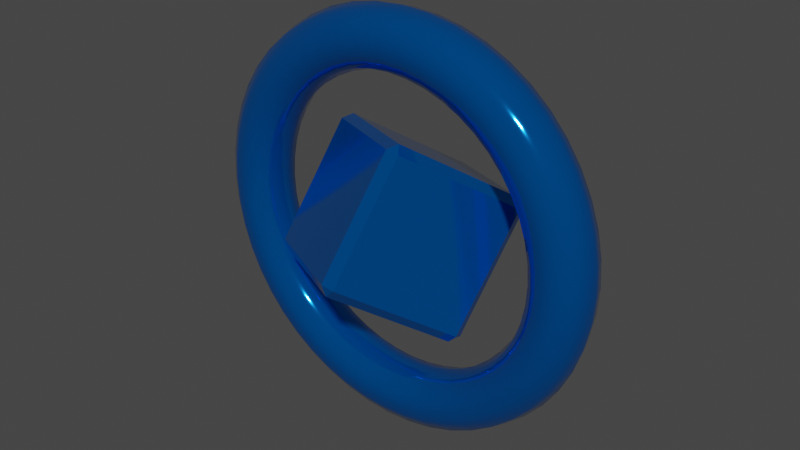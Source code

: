 # Source: blue_ring.blend  (saved by Blender 3.4.6; exported with 4.5.12 LTS)
import bpy
from mathutils import Matrix  # noqa: F401  (used for matrix-valued properties, if any)

bpy.ops.wm.read_factory_settings(use_empty=True)
scene = bpy.context.scene
scene.name = 'Scene'

# ---- collections
col_collection = bpy.data.collections.new('Collection'); scene.collection.children.link(col_collection)

# ---- materials (node trees are filled in below, after node groups)
mat_material_001 = bpy.data.materials.new('Material.001')
mat_material_001.use_transparent_shadow = False

# ---- material node trees
mat_material_001.use_nodes = True; mat_material_001.node_tree.nodes.clear()
_N = mat_material_001.node_tree.nodes; _L = mat_material_001.node_tree.links
n0 = _N.new('ShaderNodeBsdfPrincipled'); n0.name = 'Principled BSDF'; n0.location = (10, 300)
n0.distribution = 'GGX'
n0.subsurface_method = 'RANDOM_WALK_SKIN'
n0.inputs[0].default_value = (0.0, 0.2122, 0.8, 1.0)
n0.inputs[1].default_value = 0.8116
n0.inputs[2].default_value = 0.06522
n0.inputs[3].default_value = 1.45
n0.inputs[27].default_value = (0.0, 0.0, 0.0, 1.0)
n0.inputs[28].default_value = 1.0
n1 = _N.new('ShaderNodeOutputMaterial'); n1.name = 'Material Output'; n1.location = (300, 300)
_L.new(n0.outputs[0], n1.inputs[0])
n1.is_active_output = True

# ---- world
world_world = bpy.data.worlds.new('World'); scene.world = world_world
world_world.use_nodes = True; world_world.node_tree.nodes.clear()
_N = world_world.node_tree.nodes; _L = world_world.node_tree.links
n0 = _N.new('ShaderNodeOutputWorld'); n0.name = 'World Output'; n0.location = (300, 300)
n1 = _N.new('ShaderNodeBackground'); n1.name = 'Background'; n1.location = (10, 300)
n1.inputs[0].default_value = (0.05088, 0.05088, 0.05088, 1.0)
_L.new(n1.outputs[0], n0.inputs[0])
n0.is_active_output = True
world_world.color = (0.05088, 0.05088, 0.05088)
world_world.use_sun_shadow = False
world_world.sun_shadow_jitter_overblur = 0.0

# ---- meshes
me_torus = bpy.data.meshes.new('Torus')
me_torus.from_pydata([(1.17, 1.233, -5.39e-08), (1.138, 1.233, 0.09992), (1.053, 1.233, 0.1617), (0.9475, 1.233, 0.1617), (0.8625, 1.233, 0.09992), (0.83, 1.233, -5.39e-08), (0.8625, 1.233, -0.09992), (0.9475, 1.233, -0.1617), (1.053, 1.233, -0.1617), (1.138, 1.233, -0.09992), (1.16, 1.386, -5.39e-08), (1.128, 1.382, 0.09992), (1.044, 1.371, 0.1617), (0.9394, 1.357, 0.1617), (0.8551, 1.346, 0.09992), (0.8229, 1.341, -5.39e-08), (0.8551, 1.346, -0.09992), (0.9394, 1.357, -0.1617), (1.044, 1.371, -0.1617), (1.128, 1.382, -0.09992), (1.13, 1.536, -5.39e-08), (1.099, 1.528, 0.09992), (1.017, 1.506, 0.1617), (0.9152, 1.478, 0.1617), (0.8331, 1.456, 0.09992), (0.8017, 1.448, -5.39e-08), (0.8331, 1.456, -0.09992), (0.9152, 1.478, -0.1617), (1.017, 1.506, -0.1617), (1.099, 1.528, -0.09992), (1.081, 1.681, -5.39e-08), (1.051, 1.668, 0.09992), (0.9724, 1.636, 0.1617), (0.8753, 1.596, 0.1617), (0.7968, 1.563, 0.09992), (0.7668, 1.551, -5.39e-08), (0.7968, 1.563, -0.09992), (0.8753, 1.596, -0.1617), (0.9724, 1.636, -0.1617), (1.051, 1.668, -0.09992), (1.013, 1.818, -5.39e-08), (0.9851, 1.802, 0.09992), (0.9115, 1.759, 0.1617), (0.8205, 1.707, 0.1617), (0.7469, 1.664, 0.09992), (0.7188, 1.648, -5.39e-08), (0.7469, 1.664, -0.09992), (0.8205, 1.707, -0.1617), (0.9115, 1.759, -0.1617), (0.9851, 1.802, -0.09992), (0.9282, 1.945, -5.39e-08), (0.9025, 1.926, 0.09992), (0.835, 1.874, 0.1617), (0.7517, 1.81, 0.1617), (0.6842, 1.758, 0.09992), (0.6585, 1.738, -5.39e-08), (0.6842, 1.758, -0.09992), (0.7517, 1.81, -0.1617), (0.835, 1.874, -0.1617), (0.9025, 1.926, -0.09992), (0.8273, 2.06, -5.39e-08), (0.8044, 2.038, 0.09992), (0.7443, 1.977, 0.1617), (0.67, 1.903, 0.1617), (0.6099, 1.843, 0.09992), (0.5869, 1.82, -5.39e-08), (0.6099, 1.843, -0.09992), (0.67, 1.903, -0.1617), (0.7443, 1.977, -0.1617), (0.8044, 2.038, -0.09992), (0.7123, 2.161, -5.39e-08), (0.6925, 2.136, 0.09992), (0.6407, 2.068, 0.1617), (0.5768, 1.985, 0.1617), (0.525, 1.917, 0.09992), (0.5053, 1.892, -5.39e-08), (0.525, 1.917, -0.09992), (0.5768, 1.985, -0.1617), (0.6407, 2.068, -0.1617), (0.6925, 2.136, -0.09992), (0.585, 2.246, -5.39e-08), (0.5688, 2.218, 0.09992), (0.5263, 2.145, 0.1617), (0.4737, 2.054, 0.1617), (0.4312, 1.98, 0.09992), (0.415, 1.952, -5.39e-08), (0.4312, 1.98, -0.09992), (0.4737, 2.054, -0.1617), (0.5263, 2.145, -0.1617), (0.5688, 2.218, -0.09992), (0.4477, 2.314, -5.39e-08), (0.4353, 2.284, 0.09992), (0.4028, 2.206, 0.1617), (0.3626, 2.108, 0.1617), (0.3301, 2.03, 0.09992), (0.3176, 2.0, -5.39e-08), (0.3301, 2.03, -0.09992), (0.3626, 2.108, -0.1617), (0.4028, 2.206, -0.1617), (0.4353, 2.284, -0.09992), (0.3028, 2.363, -5.39e-08), (0.2944, 2.332, 0.09992), (0.2724, 2.25, 0.1617), (0.2452, 2.148, 0.1617), (0.2232, 2.066, 0.09992), (0.2148, 2.035, -5.39e-08), (0.2232, 2.066, -0.09992), (0.2452, 2.148, -0.1617), (0.2724, 2.25, -0.1617), (0.2944, 2.332, -0.09992), (0.1527, 2.393, -5.39e-08), (0.1485, 2.361, 0.09992), (0.1374, 2.277, 0.1617), (0.1237, 2.173, 0.1617), (0.1126, 2.088, 0.09992), (0.1083, 2.056, -5.39e-08), (0.1126, 2.088, -0.09992), (0.1237, 2.173, -0.1617), (0.1374, 2.277, -0.1617), (0.1485, 2.361, -0.09992), (8.833e-08, 2.403, -5.39e-08), (8.588e-08, 2.371, 0.09992), (7.946e-08, 2.286, 0.1617), (7.153e-08, 2.181, 0.1617), (6.511e-08, 2.096, 0.09992), (6.266e-08, 2.063, -5.39e-08), (6.511e-08, 2.096, -0.09992), (7.153e-08, 2.181, -0.1617), (7.946e-08, 2.286, -0.1617), (8.588e-08, 2.371, -0.09992), (-0.1527, 2.393, -5.39e-08), (-0.1485, 2.361, 0.09992), (-0.1374, 2.277, 0.1617), (-0.1237, 2.173, 0.1617), (-0.1126, 2.088, 0.09992), (-0.1083, 2.056, -5.39e-08), (-0.1126, 2.088, -0.09992), (-0.1237, 2.173, -0.1617), (-0.1374, 2.277, -0.1617), (-0.1485, 2.361, -0.09992), (-0.3028, 2.363, -5.39e-08), (-0.2944, 2.332, 0.09992), (-0.2724, 2.25, 0.1617), (-0.2452, 2.148, 0.1617), (-0.2232, 2.066, 0.09992), (-0.2148, 2.035, -5.39e-08), (-0.2232, 2.066, -0.09992), (-0.2452, 2.148, -0.1617), (-0.2724, 2.25, -0.1617), (-0.2944, 2.332, -0.09992), (-0.4477, 2.314, -5.39e-08), (-0.4353, 2.284, 0.09992), (-0.4028, 2.206, 0.1617), (-0.3626, 2.108, 0.1617), (-0.3301, 2.03, 0.09992), (-0.3176, 2.0, -5.39e-08), (-0.3301, 2.03, -0.09992), (-0.3626, 2.108, -0.1617), (-0.4028, 2.206, -0.1617), (-0.4353, 2.284, -0.09992), (-0.585, 2.246, -5.39e-08), (-0.5688, 2.218, 0.09992), (-0.5263, 2.145, 0.1617), (-0.4737, 2.054, 0.1617), (-0.4312, 1.98, 0.09992), (-0.415, 1.952, -5.39e-08), (-0.4312, 1.98, -0.09992), (-0.4737, 2.054, -0.1617), (-0.5263, 2.145, -0.1617), (-0.5688, 2.218, -0.09992), (-0.7123, 2.161, -5.39e-08), (-0.6925, 2.136, 0.09992), (-0.6407, 2.068, 0.1617), (-0.5768, 1.985, 0.1617), (-0.525, 1.917, 0.09992), (-0.5053, 1.892, -5.39e-08), (-0.525, 1.917, -0.09992), (-0.5768, 1.985, -0.1617), (-0.6407, 2.068, -0.1617), (-0.6925, 2.136, -0.09992), (-0.8273, 2.06, -5.39e-08), (-0.8044, 2.038, 0.09992), (-0.7443, 1.977, 0.1617), (-0.67, 1.903, 0.1617), (-0.6099, 1.843, 0.09992), (-0.5869, 1.82, -5.39e-08), (-0.6099, 1.843, -0.09992), (-0.67, 1.903, -0.1617), (-0.7443, 1.977, -0.1617), (-0.8044, 2.038, -0.09992), (-0.9282, 1.945, -5.39e-08), (-0.9025, 1.926, 0.09992), (-0.835, 1.874, 0.1617), (-0.7517, 1.81, 0.1617), (-0.6842, 1.758, 0.09992), (-0.6585, 1.738, -5.39e-08), (-0.6842, 1.758, -0.09992), (-0.7517, 1.81, -0.1617), (-0.835, 1.874, -0.1617), (-0.9025, 1.926, -0.09992), (-1.013, 1.818, -5.39e-08), (-0.9851, 1.802, 0.09992), (-0.9115, 1.759, 0.1617), (-0.8205, 1.707, 0.1617), (-0.7469, 1.664, 0.09992), (-0.7188, 1.648, -5.39e-08), (-0.7469, 1.664, -0.09992), (-0.8205, 1.707, -0.1617), (-0.9115, 1.759, -0.1617), (-0.9851, 1.802, -0.09992), (-1.081, 1.681, -5.39e-08), (-1.051, 1.668, 0.09992), (-0.9724, 1.636, 0.1617), (-0.8753, 1.596, 0.1617), (-0.7968, 1.563, 0.09992), (-0.7668, 1.551, -5.39e-08), (-0.7968, 1.563, -0.09992), (-0.8753, 1.596, -0.1617), (-0.9724, 1.636, -0.1617), (-1.051, 1.668, -0.09992), (-1.13, 1.536, -5.39e-08), (-1.099, 1.528, 0.09992), (-1.017, 1.506, 0.1617), (-0.9152, 1.478, 0.1617), (-0.8331, 1.456, 0.09992), (-0.8017, 1.448, -5.39e-08), (-0.8331, 1.456, -0.09992), (-0.9152, 1.478, -0.1617), (-1.017, 1.506, -0.1617), (-1.099, 1.528, -0.09992), (-1.16, 1.386, -5.39e-08), (-1.128, 1.382, 0.09992), (-1.044, 1.371, 0.1617), (-0.9394, 1.357, 0.1617), (-0.8551, 1.346, 0.09992), (-0.8229, 1.341, -5.39e-08), (-0.8551, 1.346, -0.09992), (-0.9394, 1.357, -0.1617), (-1.044, 1.371, -0.1617), (-1.128, 1.382, -0.09992), (-1.17, 1.233, -5.39e-08), (-1.138, 1.233, 0.09992), (-1.053, 1.233, 0.1617), (-0.9475, 1.233, 0.1617), (-0.8625, 1.233, 0.09992), (-0.83, 1.233, -5.39e-08), (-0.8625, 1.233, -0.09992), (-0.9475, 1.233, -0.1617), (-1.053, 1.233, -0.1617), (-1.138, 1.233, -0.09992), (-1.16, 1.08, -5.39e-08), (-1.128, 1.085, 0.09992), (-1.044, 1.096, 0.1617), (-0.9394, 1.109, 0.1617), (-0.8551, 1.121, 0.09992), (-0.8229, 1.125, -5.39e-08), (-0.8551, 1.121, -0.09992), (-0.9394, 1.109, -0.1617), (-1.044, 1.096, -0.1617), (-1.128, 1.085, -0.09992), (-1.13, 0.9303, -5.39e-08), (-1.099, 0.9387, 0.09992), (-1.017, 0.9607, 0.1617), (-0.9152, 0.9879, 0.1617), (-0.8331, 1.01, 0.09992), (-0.8017, 1.018, -5.39e-08), (-0.8331, 1.01, -0.09992), (-0.9152, 0.9879, -0.1617), (-1.017, 0.9607, -0.1617), (-1.099, 0.9387, -0.09992), (-1.081, 0.7854, -5.39e-08), (-1.051, 0.7978, 0.09992), (-0.9724, 0.8304, 0.1617), (-0.8753, 0.8706, 0.1617), (-0.7968, 0.9031, 0.09992), (-0.7668, 0.9155, -5.39e-08), (-0.7968, 0.9031, -0.09992), (-0.8753, 0.8706, -0.1617), (-0.9724, 0.8304, -0.1617), (-1.051, 0.7978, -0.09992), (-1.013, 0.6482, -5.39e-08), (-0.9851, 0.6644, 0.09992), (-0.9115, 0.7069, 0.1617), (-0.8205, 0.7594, 0.1617), (-0.7469, 0.8019, 0.09992), (-0.7188, 0.8182, -5.39e-08), (-0.7469, 0.8019, -0.09992), (-0.8205, 0.7594, -0.1617), (-0.9115, 0.7069, -0.1617), (-0.9851, 0.6644, -0.09992), (-0.9282, 0.5209, -5.39e-08), (-0.9025, 0.5407, 0.09992), (-0.835, 0.5924, 0.1617), (-0.7517, 0.6564, 0.1617), (-0.6842, 0.7081, 0.09992), (-0.6585, 0.7279, -5.39e-08), (-0.6842, 0.7081, -0.09992), (-0.7517, 0.6564, -0.1617), (-0.835, 0.5924, -0.1617), (-0.9025, 0.5407, -0.09992), (-0.8273, 0.4058, -5.39e-08), (-0.8044, 0.4288, 0.09992), (-0.7443, 0.4889, 0.1617), (-0.67, 0.5632, 0.1617), (-0.6099, 0.6233, 0.09992), (-0.5869, 0.6463, -5.39e-08), (-0.6099, 0.6233, -0.09992), (-0.67, 0.5632, -0.1617), (-0.7443, 0.4889, -0.1617), (-0.8044, 0.4288, -0.09992), (-0.7123, 0.3049, -5.39e-08), (-0.6925, 0.3307, 0.09992), (-0.6407, 0.3981, 0.1617), (-0.5768, 0.4815, 0.1617), (-0.525, 0.5489, 0.09992), (-0.5053, 0.5747, -5.39e-08), (-0.525, 0.5489, -0.09992), (-0.5768, 0.4815, -0.1617), (-0.6407, 0.3981, -0.1617), (-0.6925, 0.3307, -0.09992), (-0.585, 0.2199, -5.39e-08), (-0.5688, 0.248, 0.09992), (-0.5263, 0.3216, 0.1617), (-0.4737, 0.4126, 0.1617), (-0.4312, 0.4862, 0.09992), (-0.415, 0.5144, -5.39e-08), (-0.4312, 0.4862, -0.09992), (-0.4737, 0.4126, -0.1617), (-0.5263, 0.3216, -0.1617), (-0.5688, 0.248, -0.09992), (-0.4477, 0.1522, -5.39e-08), (-0.4353, 0.1822, 0.09992), (-0.4028, 0.2607, 0.1617), (-0.3626, 0.3578, 0.1617), (-0.3301, 0.4363, 0.09992), (-0.3176, 0.4663, -5.39e-08), (-0.3301, 0.4363, -0.09992), (-0.3626, 0.3578, -0.1617), (-0.4028, 0.2607, -0.1617), (-0.4353, 0.1822, -0.09992), (-0.3028, 0.103, -5.39e-08), (-0.2944, 0.1344, 0.09992), (-0.2724, 0.2165, 0.1617), (-0.2452, 0.318, 0.1617), (-0.2232, 0.4001, 0.09992), (-0.2148, 0.4314, -5.39e-08), (-0.2232, 0.4001, -0.09992), (-0.2452, 0.318, -0.1617), (-0.2724, 0.2165, -0.1617), (-0.2944, 0.1344, -0.09992), (-0.1527, 0.07316, -5.39e-08), (-0.1485, 0.1054, 0.09992), (-0.1374, 0.1896, 0.1617), (-0.1237, 0.2938, 0.1617), (-0.1126, 0.3781, 0.09992), (-0.1083, 0.4103, -5.39e-08), (-0.1126, 0.3781, -0.09992), (-0.1237, 0.2938, -0.1617), (-0.1374, 0.1896, -0.1617), (-0.1485, 0.1054, -0.09992), (8.833e-08, 0.06315, -5.39e-08), (8.588e-08, 0.09562, 0.09992), (7.946e-08, 0.1806, 0.1617), (7.153e-08, 0.2857, 0.1617), (6.511e-08, 0.3707, 0.09992), (6.266e-08, 0.4032, -5.39e-08), (6.511e-08, 0.3707, -0.09992), (7.153e-08, 0.2857, -0.1617), (7.946e-08, 0.1806, -0.1617), (8.588e-08, 0.09562, -0.09992), (0.1527, 0.07316, -5.39e-08), (0.1485, 0.1054, 0.09992), (0.1374, 0.1896, 0.1617), (0.1237, 0.2938, 0.1617), (0.1126, 0.3781, 0.09992), (0.1083, 0.4103, -5.39e-08), (0.1126, 0.3781, -0.09992), (0.1237, 0.2938, -0.1617), (0.1374, 0.1896, -0.1617), (0.1485, 0.1054, -0.09992), (0.3028, 0.103, -5.39e-08), (0.2944, 0.1344, 0.09992), (0.2724, 0.2165, 0.1617), (0.2452, 0.318, 0.1617), (0.2232, 0.4001, 0.09992), (0.2148, 0.4314, -5.39e-08), (0.2232, 0.4001, -0.09992), (0.2452, 0.318, -0.1617), (0.2724, 0.2165, -0.1617), (0.2944, 0.1344, -0.09992), (0.4477, 0.1522, -5.39e-08), (0.4353, 0.1822, 0.09992), (0.4028, 0.2607, 0.1617), (0.3626, 0.3578, 0.1617), (0.3301, 0.4363, 0.09992), (0.3176, 0.4663, -5.39e-08), (0.3301, 0.4363, -0.09992), (0.3626, 0.3578, -0.1617), (0.4028, 0.2607, -0.1617), (0.4353, 0.1822, -0.09992), (0.585, 0.2199, -5.39e-08), (0.5688, 0.248, 0.09992), (0.5263, 0.3216, 0.1617), (0.4737, 0.4126, 0.1617), (0.4312, 0.4862, 0.09992), (0.415, 0.5144, -5.39e-08), (0.4312, 0.4862, -0.09992), (0.4737, 0.4126, -0.1617), (0.5263, 0.3216, -0.1617), (0.5688, 0.248, -0.09992), (0.7123, 0.3049, -5.39e-08), (0.6925, 0.3307, 0.09992), (0.6407, 0.3981, 0.1617), (0.5768, 0.4815, 0.1617), (0.525, 0.5489, 0.09992), (0.5053, 0.5747, -5.39e-08), (0.525, 0.5489, -0.09992), (0.5768, 0.4815, -0.1617), (0.6407, 0.3981, -0.1617), (0.6925, 0.3307, -0.09992), (0.8273, 0.4058, -5.39e-08), (0.8044, 0.4288, 0.09992), (0.7443, 0.4889, 0.1617), (0.67, 0.5632, 0.1617), (0.6099, 0.6233, 0.09992), (0.5869, 0.6463, -5.39e-08), (0.6099, 0.6233, -0.09992), (0.67, 0.5632, -0.1617), (0.7443, 0.4889, -0.1617), (0.8044, 0.4288, -0.09992), (0.9282, 0.5209, -5.39e-08), (0.9025, 0.5407, 0.09992), (0.835, 0.5924, 0.1617), (0.7517, 0.6564, 0.1617), (0.6842, 0.7081, 0.09992), (0.6585, 0.7279, -5.39e-08), (0.6842, 0.7081, -0.09992), (0.7517, 0.6564, -0.1617), (0.835, 0.5924, -0.1617), (0.9025, 0.5407, -0.09992), (1.013, 0.6482, -5.39e-08), (0.9851, 0.6644, 0.09992), (0.9115, 0.7069, 0.1617), (0.8205, 0.7594, 0.1617), (0.7469, 0.8019, 0.09992), (0.7188, 0.8182, -5.39e-08), (0.7469, 0.8019, -0.09992), (0.8205, 0.7594, -0.1617), (0.9115, 0.7069, -0.1617), (0.9851, 0.6644, -0.09992), (1.081, 0.7854, -5.39e-08), (1.051, 0.7978, 0.09992), (0.9724, 0.8304, 0.1617), (0.8753, 0.8706, 0.1617), (0.7968, 0.9031, 0.09992), (0.7668, 0.9155, -5.39e-08), (0.7968, 0.9031, -0.09992), (0.8753, 0.8706, -0.1617), (0.9724, 0.8304, -0.1617), (1.051, 0.7978, -0.09992), (1.13, 0.9303, -5.39e-08), (1.099, 0.9387, 0.09992), (1.017, 0.9607, 0.1617), (0.9152, 0.9879, 0.1617), (0.8331, 1.01, 0.09992), (0.8017, 1.018, -5.39e-08), (0.8331, 1.01, -0.09992), (0.9152, 0.9879, -0.1617), (1.017, 0.9607, -0.1617), (1.099, 0.9387, -0.09992), (1.16, 1.08, -5.39e-08), (1.128, 1.085, 0.09992), (1.044, 1.096, 0.1617), (0.9394, 1.109, 0.1617), (0.8551, 1.121, 0.09992), (0.8229, 1.125, -5.39e-08), (0.8551, 1.121, -0.09992), (0.9394, 1.109, -0.1617), (1.044, 1.096, -0.1617), (1.128, 1.085, -0.09992), (-0.5815, 1.046, 0.2308), (-0.5475, 1.012, 0.2788), (-0.5645, 1.077, 0.2887), (0.06759, 1.118, 0.6391), (0.1156, 1.166, 0.6391), (0.05062, 1.183, 0.6491), (-0.4759, 1.661, -0.1295), (-0.459, 1.692, -0.07159), (-0.4279, 1.709, -0.1295), (0.2211, 1.781, 0.2788), (0.1872, 1.815, 0.2308), (0.1562, 1.798, 0.2887), (-0.2211, 0.6856, -0.2788), (-0.1562, 0.6687, -0.2887), (-0.1872, 0.6517, -0.2308), (0.4759, 0.8052, 0.1295), (0.4279, 0.7572, 0.1295), (0.459, 0.7742, 0.07159), (-0.1156, 1.301, -0.6391), (-0.06759, 1.349, -0.6391), (-0.05062, 1.284, -0.6491), (0.5815, 1.42, -0.2308), (0.5645, 1.389, -0.2887), (0.5475, 1.454, -0.2788)], [], [(0, 10, 11, 1), (1, 11, 12, 2), (2, 12, 13, 3), (3, 13, 14, 4), (4, 14, 15, 5), (5, 15, 16, 6), (6, 16, 17, 7), (7, 17, 18, 8), (8, 18, 19, 9), (9, 19, 10, 0), (10, 20, 21, 11), (11, 21, 22, 12), (12, 22, 23, 13), (13, 23, 24, 14), (14, 24, 25, 15), (15, 25, 26, 16), (16, 26, 27, 17), (17, 27, 28, 18), (18, 28, 29, 19), (19, 29, 20, 10), (20, 30, 31, 21), (21, 31, 32, 22), (22, 32, 33, 23), (23, 33, 34, 24), (24, 34, 35, 25), (25, 35, 36, 26), (26, 36, 37, 27), (27, 37, 38, 28), (28, 38, 39, 29), (29, 39, 30, 20), (30, 40, 41, 31), (31, 41, 42, 32), (32, 42, 43, 33), (33, 43, 44, 34), (34, 44, 45, 35), (35, 45, 46, 36), (36, 46, 47, 37), (37, 47, 48, 38), (38, 48, 49, 39), (39, 49, 40, 30), (40, 50, 51, 41), (41, 51, 52, 42), (42, 52, 53, 43), (43, 53, 54, 44), (44, 54, 55, 45), (45, 55, 56, 46), (46, 56, 57, 47), (47, 57, 58, 48), (48, 58, 59, 49), (49, 59, 50, 40), (50, 60, 61, 51), (51, 61, 62, 52), (52, 62, 63, 53), (53, 63, 64, 54), (54, 64, 65, 55), (55, 65, 66, 56), (56, 66, 67, 57), (57, 67, 68, 58), (58, 68, 69, 59), (59, 69, 60, 50), (60, 70, 71, 61), (61, 71, 72, 62), (62, 72, 73, 63), (63, 73, 74, 64), (64, 74, 75, 65), (65, 75, 76, 66), (66, 76, 77, 67), (67, 77, 78, 68), (68, 78, 79, 69), (69, 79, 70, 60), (70, 80, 81, 71), (71, 81, 82, 72), (72, 82, 83, 73), (73, 83, 84, 74), (74, 84, 85, 75), (75, 85, 86, 76), (76, 86, 87, 77), (77, 87, 88, 78), (78, 88, 89, 79), (79, 89, 80, 70), (80, 90, 91, 81), (81, 91, 92, 82), (82, 92, 93, 83), (83, 93, 94, 84), (84, 94, 95, 85), (85, 95, 96, 86), (86, 96, 97, 87), (87, 97, 98, 88), (88, 98, 99, 89), (89, 99, 90, 80), (90, 100, 101, 91), (91, 101, 102, 92), (92, 102, 103, 93), (93, 103, 104, 94), (94, 104, 105, 95), (95, 105, 106, 96), (96, 106, 107, 97), (97, 107, 108, 98), (98, 108, 109, 99), (99, 109, 100, 90), (100, 110, 111, 101), (101, 111, 112, 102), (102, 112, 113, 103), (103, 113, 114, 104), (104, 114, 115, 105), (105, 115, 116, 106), (106, 116, 117, 107), (107, 117, 118, 108), (108, 118, 119, 109), (109, 119, 110, 100), (110, 120, 121, 111), (111, 121, 122, 112), (112, 122, 123, 113), (113, 123, 124, 114), (114, 124, 125, 115), (115, 125, 126, 116), (116, 126, 127, 117), (117, 127, 128, 118), (118, 128, 129, 119), (119, 129, 120, 110), (120, 130, 131, 121), (121, 131, 132, 122), (122, 132, 133, 123), (123, 133, 134, 124), (124, 134, 135, 125), (125, 135, 136, 126), (126, 136, 137, 127), (127, 137, 138, 128), (128, 138, 139, 129), (129, 139, 130, 120), (130, 140, 141, 131), (131, 141, 142, 132), (132, 142, 143, 133), (133, 143, 144, 134), (134, 144, 145, 135), (135, 145, 146, 136), (136, 146, 147, 137), (137, 147, 148, 138), (138, 148, 149, 139), (139, 149, 140, 130), (140, 150, 151, 141), (141, 151, 152, 142), (142, 152, 153, 143), (143, 153, 154, 144), (144, 154, 155, 145), (145, 155, 156, 146), (146, 156, 157, 147), (147, 157, 158, 148), (148, 158, 159, 149), (149, 159, 150, 140), (150, 160, 161, 151), (151, 161, 162, 152), (152, 162, 163, 153), (153, 163, 164, 154), (154, 164, 165, 155), (155, 165, 166, 156), (156, 166, 167, 157), (157, 167, 168, 158), (158, 168, 169, 159), (159, 169, 160, 150), (160, 170, 171, 161), (161, 171, 172, 162), (162, 172, 173, 163), (163, 173, 174, 164), (164, 174, 175, 165), (165, 175, 176, 166), (166, 176, 177, 167), (167, 177, 178, 168), (168, 178, 179, 169), (169, 179, 170, 160), (170, 180, 181, 171), (171, 181, 182, 172), (172, 182, 183, 173), (173, 183, 184, 174), (174, 184, 185, 175), (175, 185, 186, 176), (176, 186, 187, 177), (177, 187, 188, 178), (178, 188, 189, 179), (179, 189, 180, 170), (180, 190, 191, 181), (181, 191, 192, 182), (182, 192, 193, 183), (183, 193, 194, 184), (184, 194, 195, 185), (185, 195, 196, 186), (186, 196, 197, 187), (187, 197, 198, 188), (188, 198, 199, 189), (189, 199, 190, 180), (190, 200, 201, 191), (191, 201, 202, 192), (192, 202, 203, 193), (193, 203, 204, 194), (194, 204, 205, 195), (195, 205, 206, 196), (196, 206, 207, 197), (197, 207, 208, 198), (198, 208, 209, 199), (199, 209, 200, 190), (200, 210, 211, 201), (201, 211, 212, 202), (202, 212, 213, 203), (203, 213, 214, 204), (204, 214, 215, 205), (205, 215, 216, 206), (206, 216, 217, 207), (207, 217, 218, 208), (208, 218, 219, 209), (209, 219, 210, 200), (210, 220, 221, 211), (211, 221, 222, 212), (212, 222, 223, 213), (213, 223, 224, 214), (214, 224, 225, 215), (215, 225, 226, 216), (216, 226, 227, 217), (217, 227, 228, 218), (218, 228, 229, 219), (219, 229, 220, 210), (220, 230, 231, 221), (221, 231, 232, 222), (222, 232, 233, 223), (223, 233, 234, 224), (224, 234, 235, 225), (225, 235, 236, 226), (226, 236, 237, 227), (227, 237, 238, 228), (228, 238, 239, 229), (229, 239, 230, 220), (230, 240, 241, 231), (231, 241, 242, 232), (232, 242, 243, 233), (233, 243, 244, 234), (234, 244, 245, 235), (235, 245, 246, 236), (236, 246, 247, 237), (237, 247, 248, 238), (238, 248, 249, 239), (239, 249, 240, 230), (240, 250, 251, 241), (241, 251, 252, 242), (242, 252, 253, 243), (243, 253, 254, 244), (244, 254, 255, 245), (245, 255, 256, 246), (246, 256, 257, 247), (247, 257, 258, 248), (248, 258, 259, 249), (249, 259, 250, 240), (250, 260, 261, 251), (251, 261, 262, 252), (252, 262, 263, 253), (253, 263, 264, 254), (254, 264, 265, 255), (255, 265, 266, 256), (256, 266, 267, 257), (257, 267, 268, 258), (258, 268, 269, 259), (259, 269, 260, 250), (260, 270, 271, 261), (261, 271, 272, 262), (262, 272, 273, 263), (263, 273, 274, 264), (264, 274, 275, 265), (265, 275, 276, 266), (266, 276, 277, 267), (267, 277, 278, 268), (268, 278, 279, 269), (269, 279, 270, 260), (270, 280, 281, 271), (271, 281, 282, 272), (272, 282, 283, 273), (273, 283, 284, 274), (274, 284, 285, 275), (275, 285, 286, 276), (276, 286, 287, 277), (277, 287, 288, 278), (278, 288, 289, 279), (279, 289, 280, 270), (280, 290, 291, 281), (281, 291, 292, 282), (282, 292, 293, 283), (283, 293, 294, 284), (284, 294, 295, 285), (285, 295, 296, 286), (286, 296, 297, 287), (287, 297, 298, 288), (288, 298, 299, 289), (289, 299, 290, 280), (290, 300, 301, 291), (291, 301, 302, 292), (292, 302, 303, 293), (293, 303, 304, 294), (294, 304, 305, 295), (295, 305, 306, 296), (296, 306, 307, 297), (297, 307, 308, 298), (298, 308, 309, 299), (299, 309, 300, 290), (300, 310, 311, 301), (301, 311, 312, 302), (302, 312, 313, 303), (303, 313, 314, 304), (304, 314, 315, 305), (305, 315, 316, 306), (306, 316, 317, 307), (307, 317, 318, 308), (308, 318, 319, 309), (309, 319, 310, 300), (310, 320, 321, 311), (311, 321, 322, 312), (312, 322, 323, 313), (313, 323, 324, 314), (314, 324, 325, 315), (315, 325, 326, 316), (316, 326, 327, 317), (317, 327, 328, 318), (318, 328, 329, 319), (319, 329, 320, 310), (320, 330, 331, 321), (321, 331, 332, 322), (322, 332, 333, 323), (323, 333, 334, 324), (324, 334, 335, 325), (325, 335, 336, 326), (326, 336, 337, 327), (327, 337, 338, 328), (328, 338, 339, 329), (329, 339, 330, 320), (330, 340, 341, 331), (331, 341, 342, 332), (332, 342, 343, 333), (333, 343, 344, 334), (334, 344, 345, 335), (335, 345, 346, 336), (336, 346, 347, 337), (337, 347, 348, 338), (338, 348, 349, 339), (339, 349, 340, 330), (340, 350, 351, 341), (341, 351, 352, 342), (342, 352, 353, 343), (343, 353, 354, 344), (344, 354, 355, 345), (345, 355, 356, 346), (346, 356, 357, 347), (347, 357, 358, 348), (348, 358, 359, 349), (349, 359, 350, 340), (350, 360, 361, 351), (351, 361, 362, 352), (352, 362, 363, 353), (353, 363, 364, 354), (354, 364, 365, 355), (355, 365, 366, 356), (356, 366, 367, 357), (357, 367, 368, 358), (358, 368, 369, 359), (359, 369, 360, 350), (360, 370, 371, 361), (361, 371, 372, 362), (362, 372, 373, 363), (363, 373, 374, 364), (364, 374, 375, 365), (365, 375, 376, 366), (366, 376, 377, 367), (367, 377, 378, 368), (368, 378, 379, 369), (369, 379, 370, 360), (370, 380, 381, 371), (371, 381, 382, 372), (372, 382, 383, 373), (373, 383, 384, 374), (374, 384, 385, 375), (375, 385, 386, 376), (376, 386, 387, 377), (377, 387, 388, 378), (378, 388, 389, 379), (379, 389, 380, 370), (380, 390, 391, 381), (381, 391, 392, 382), (382, 392, 393, 383), (383, 393, 394, 384), (384, 394, 395, 385), (385, 395, 396, 386), (386, 396, 397, 387), (387, 397, 398, 388), (388, 398, 399, 389), (389, 399, 390, 380), (390, 400, 401, 391), (391, 401, 402, 392), (392, 402, 403, 393), (393, 403, 404, 394), (394, 404, 405, 395), (395, 405, 406, 396), (396, 406, 407, 397), (397, 407, 408, 398), (398, 408, 409, 399), (399, 409, 400, 390), (400, 410, 411, 401), (401, 411, 412, 402), (402, 412, 413, 403), (403, 413, 414, 404), (404, 414, 415, 405), (405, 415, 416, 406), (406, 416, 417, 407), (407, 417, 418, 408), (408, 418, 419, 409), (409, 419, 410, 400), (410, 420, 421, 411), (411, 421, 422, 412), (412, 422, 423, 413), (413, 423, 424, 414), (414, 424, 425, 415), (415, 425, 426, 416), (416, 426, 427, 417), (417, 427, 428, 418), (418, 428, 429, 419), (419, 429, 420, 410), (420, 430, 431, 421), (421, 431, 432, 422), (422, 432, 433, 423), (423, 433, 434, 424), (424, 434, 435, 425), (425, 435, 436, 426), (426, 436, 437, 427), (427, 437, 438, 428), (428, 438, 439, 429), (429, 439, 430, 420), (430, 440, 441, 431), (431, 441, 442, 432), (432, 442, 443, 433), (433, 443, 444, 434), (434, 444, 445, 435), (435, 445, 446, 436), (436, 446, 447, 437), (437, 447, 448, 438), (438, 448, 449, 439), (439, 449, 440, 430), (440, 450, 451, 441), (441, 451, 452, 442), (442, 452, 453, 443), (443, 453, 454, 444), (444, 454, 455, 445), (445, 455, 456, 446), (446, 456, 457, 447), (447, 457, 458, 448), (448, 458, 459, 449), (449, 459, 450, 440), (450, 460, 461, 451), (451, 461, 462, 452), (452, 462, 463, 453), (453, 463, 464, 454), (454, 464, 465, 455), (455, 465, 466, 456), (456, 466, 467, 457), (457, 467, 468, 458), (458, 468, 469, 459), (459, 469, 460, 450), (460, 470, 471, 461), (461, 471, 472, 462), (462, 472, 473, 463), (463, 473, 474, 464), (464, 474, 475, 465), (465, 475, 476, 466), (466, 476, 477, 467), (467, 477, 478, 468), (468, 478, 479, 469), (469, 479, 470, 460), (470, 0, 1, 471), (471, 1, 2, 472), (472, 2, 3, 473), (473, 3, 4, 474), (474, 4, 5, 475), (475, 5, 6, 476), (476, 6, 7, 477), (477, 7, 8, 478), (478, 8, 9, 479), (479, 9, 0, 470), (494, 496, 483, 481), (500, 502, 497, 493), (501, 489, 484, 495), (482, 485, 491, 487), (488, 490, 503, 499), (480, 481, 482), (483, 484, 485), (486, 487, 488), (489, 490, 491), (492, 493, 494), (495, 496, 497), (498, 499, 500), (501, 502, 503), (486, 480, 482, 487), (481, 483, 485, 482), (484, 489, 491, 485), (490, 488, 487, 491), (498, 486, 488, 499), (489, 501, 503, 490), (502, 500, 499, 503), (492, 498, 500, 493), (501, 495, 497, 502), (496, 494, 493, 497), (480, 492, 494, 481), (495, 484, 483, 496), (486, 498, 492, 480)])
me_torus.polygons.foreach_set('use_smooth', [1, 1, 1, 1, 1, 1, 1, 1, 1, 1, 1, 1, 1, 1, 1, 1, 1, 1, 1, 1, 1, 1, 1, 1, 1, 1, 1, 1, 1, 1, 1, 1, 1, 1, 1, 1, 1, 1, 1, 1, 1, 1, 1, 1, 1, 1, 1, 1, 1, 1, 1, 1, 1, 1, 1, 1, 1, 1, 1, 1, 1, 1, 1, 1, 1, 1, 1, 1, 1, 1, 1, 1, 1, 1, 1, 1, 1, 1, 1, 1, 1, 1, 1, 1, 1, 1, 1, 1, 1, 1, 1, 1, 1, 1, 1, 1, 1, 1, 1, 1, 1, 1, 1, 1, 1, 1, 1, 1, 1, 1, 1, 1, 1, 1, 1, 1, 1, 1, 1, 1, 1, 1, 1, 1, 1, 1, 1, 1, 1, 1, 1, 1, 1, 1, 1, 1, 1, 1, 1, 1, 1, 1, 1, 1, 1, 1, 1, 1, 1, 1, 1, 1, 1, 1, 1, 1, 1, 1, 1, 1, 1, 1, 1, 1, 1, 1, 1, 1, 1, 1, 1, 1, 1, 1, 1, 1, 1, 1, 1, 1, 1, 1, 1, 1, 1, 1, 1, 1, 1, 1, 1, 1, 1, 1, 1, 1, 1, 1, 1, 1, 1, 1, 1, 1, 1, 1, 1, 1, 1, 1, 1, 1, 1, 1, 1, 1, 1, 1, 1, 1, 1, 1, 1, 1, 1, 1, 1, 1, 1, 1, 1, 1, 1, 1, 1, 1, 1, 1, 1, 1, 1, 1, 1, 1, 1, 1, 1, 1, 1, 1, 1, 1, 1, 1, 1, 1, 1, 1, 1, 1, 1, 1, 1, 1, 1, 1, 1, 1, 1, 1, 1, 1, 1, 1, 1, 1, 1, 1, 1, 1, 1, 1, 1, 1, 1, 1, 1, 1, 1, 1, 1, 1, 1, 1, 1, 1, 1, 1, 1, 1, 1, 1, 1, 1, 1, 1, 1, 1, 1, 1, 1, 1, 1, 1, 1, 1, 1, 1, 1, 1, 1, 1, 1, 1, 1, 1, 1, 1, 1, 1, 1, 1, 1, 1, 1, 1, 1, 1, 1, 1, 1, 1, 1, 1, 1, 1, 1, 1, 1, 1, 1, 1, 1, 1, 1, 1, 1, 1, 1, 1, 1, 1, 1, 1, 1, 1, 1, 1, 1, 1, 1, 1, 1, 1, 1, 1, 1, 1, 1, 1, 1, 1, 1, 1, 1, 1, 1, 1, 1, 1, 1, 1, 1, 1, 1, 1, 1, 1, 1, 1, 1, 1, 1, 1, 1, 1, 1, 1, 1, 1, 1, 1, 1, 1, 1, 1, 1, 1, 1, 1, 1, 1, 1, 1, 1, 1, 1, 1, 1, 1, 1, 1, 1, 1, 1, 1, 1, 1, 1, 1, 1, 1, 1, 1, 1, 1, 1, 1, 1, 1, 1, 1, 1, 1, 1, 1, 1, 1, 1, 1, 1, 1, 1, 1, 1, 1, 1, 1, 1, 1, 1, 1, 1, 1, 1, 1, 1, 1, 1, 1, 0, 0, 0, 0, 0, 0, 0, 0, 0, 0, 0, 0, 0, 0, 0, 0, 0, 0, 0, 0, 0, 0, 0, 0, 0, 0])
_uv = me_torus.uv_layers.new(name='UVMap')
_uv.uv.foreach_set('vector', [0.5, 0.6, 0.5208, 0.6, 0.5208, 0.7, 0.5, 0.7, 0.5, 0.7, 0.5208, 0.7, 0.5208, 0.8, 0.5, 0.8, 0.5, 0.8, 0.5208, 0.8, 0.5208, 0.9, 0.5, 0.9, 0.5, 0.9, 0.5208, 0.9, 0.5208, 1.0, 0.5, 1.0, 0.5, -1.11e-16, 0.5208, -1.11e-16, 0.5208, 0.1, 0.5, 0.1, 0.5, 0.1, 0.5208, 0.1, 0.5208, 0.2, 0.5, 0.2, 0.5, 0.2, 0.5208, 0.2, 0.5208, 0.3, 0.5, 0.3, 0.5, 0.3, 0.5208, 0.3, 0.5208, 0.4, 0.5, 0.4, 0.5, 0.4, 0.5208, 0.4, 0.5208, 0.5, 0.5, 0.5, 0.5, 0.5, 0.5208, 0.5, 0.5208, 0.6, 0.5, 0.6, 0.5208, 0.6, 0.5417, 0.6, 0.5417, 0.7, 0.5208, 0.7, 0.5208, 0.7, 0.5417, 0.7, 0.5417, 0.8, 0.5208, 0.8, 0.5208, 0.8, 0.5417, 0.8, 0.5417, 0.9, 0.5208, 0.9, 0.5208, 0.9, 0.5417, 0.9, 0.5417, 1.0, 0.5208, 1.0, 0.5208, -1.11e-16, 0.5417, -1.11e-16, 0.5417, 0.1, 0.5208, 0.1, 0.5208, 0.1, 0.5417, 0.1, 0.5417, 0.2, 0.5208, 0.2, 0.5208, 0.2, 0.5417, 0.2, 0.5417, 0.3, 0.5208, 0.3, 0.5208, 0.3, 0.5417, 0.3, 0.5417, 0.4, 0.5208, 0.4, 0.5208, 0.4, 0.5417, 0.4, 0.5417, 0.5, 0.5208, 0.5, 0.5208, 0.5, 0.5417, 0.5, 0.5417, 0.6, 0.5208, 0.6, 0.5417, 0.6, 0.5625, 0.6, 0.5625, 0.7, 0.5417, 0.7, 0.5417, 0.7, 0.5625, 0.7, 0.5625, 0.8, 0.5417, 0.8, 0.5417, 0.8, 0.5625, 0.8, 0.5625, 0.9, 0.5417, 0.9, 0.5417, 0.9, 0.5625, 0.9, 0.5625, 1.0, 0.5417, 1.0, 0.5417, -1.11e-16, 0.5625, -1.11e-16, 0.5625, 0.1, 0.5417, 0.1, 0.5417, 0.1, 0.5625, 0.1, 0.5625, 0.2, 0.5417, 0.2, 0.5417, 0.2, 0.5625, 0.2, 0.5625, 0.3, 0.5417, 0.3, 0.5417, 0.3, 0.5625, 0.3, 0.5625, 0.4, 0.5417, 0.4, 0.5417, 0.4, 0.5625, 0.4, 0.5625, 0.5, 0.5417, 0.5, 0.5417, 0.5, 0.5625, 0.5, 0.5625, 0.6, 0.5417, 0.6, 0.5625, 0.6, 0.5833, 0.6, 0.5833, 0.7, 0.5625, 0.7, 0.5625, 0.7, 0.5833, 0.7, 0.5833, 0.8, 0.5625, 0.8, 0.5625, 0.8, 0.5833, 0.8, 0.5833, 0.9, 0.5625, 0.9, 0.5625, 0.9, 0.5833, 0.9, 0.5833, 1.0, 0.5625, 1.0, 0.5625, -1.11e-16, 0.5833, -1.11e-16, 0.5833, 0.1, 0.5625, 0.1, 0.5625, 0.1, 0.5833, 0.1, 0.5833, 0.2, 0.5625, 0.2, 0.5625, 0.2, 0.5833, 0.2, 0.5833, 0.3, 0.5625, 0.3, 0.5625, 0.3, 0.5833, 0.3, 0.5833, 0.4, 0.5625, 0.4, 0.5625, 0.4, 0.5833, 0.4, 0.5833, 0.5, 0.5625, 0.5, 0.5625, 0.5, 0.5833, 0.5, 0.5833, 0.6, 0.5625, 0.6, 0.5833, 0.6, 0.6042, 0.6, 0.6042, 0.7, 0.5833, 0.7, 0.5833, 0.7, 0.6042, 0.7, 0.6042, 0.8, 0.5833, 0.8, 0.5833, 0.8, 0.6042, 0.8, 0.6042, 0.9, 0.5833, 0.9, 0.5833, 0.9, 0.6042, 0.9, 0.6042, 1.0, 0.5833, 1.0, 0.5833, -1.11e-16, 0.6042, -1.11e-16, 0.6042, 0.1, 0.5833, 0.1, 0.5833, 0.1, 0.6042, 0.1, 0.6042, 0.2, 0.5833, 0.2, 0.5833, 0.2, 0.6042, 0.2, 0.6042, 0.3, 0.5833, 0.3, 0.5833, 0.3, 0.6042, 0.3, 0.6042, 0.4, 0.5833, 0.4, 0.5833, 0.4, 0.6042, 0.4, 0.6042, 0.5, 0.5833, 0.5, 0.5833, 0.5, 0.6042, 0.5, 0.6042, 0.6, 0.5833, 0.6, 0.6042, 0.6, 0.625, 0.6, 0.625, 0.7, 0.6042, 0.7, 0.6042, 0.7, 0.625, 0.7, 0.625, 0.8, 0.6042, 0.8, 0.6042, 0.8, 0.625, 0.8, 0.625, 0.9, 0.6042, 0.9, 0.6042, 0.9, 0.625, 0.9, 0.625, 1.0, 0.6042, 1.0, 0.6042, -1.11e-16, 0.625, -1.11e-16, 0.625, 0.1, 0.6042, 0.1, 0.6042, 0.1, 0.625, 0.1, 0.625, 0.2, 0.6042, 0.2, 0.6042, 0.2, 0.625, 0.2, 0.625, 0.3, 0.6042, 0.3, 0.6042, 0.3, 0.625, 0.3, 0.625, 0.4, 0.6042, 0.4, 0.6042, 0.4, 0.625, 0.4, 0.625, 0.5, 0.6042, 0.5, 0.6042, 0.5, 0.625, 0.5, 0.625, 0.6, 0.6042, 0.6, 0.625, 0.6, 0.6458, 0.6, 0.6458, 0.7, 0.625, 0.7, 0.625, 0.7, 0.6458, 0.7, 0.6458, 0.8, 0.625, 0.8, 0.625, 0.8, 0.6458, 0.8, 0.6458, 0.9, 0.625, 0.9, 0.625, 0.9, 0.6458, 0.9, 0.6458, 1.0, 0.625, 1.0, 0.625, -1.11e-16, 0.6458, -1.11e-16, 0.6458, 0.1, 0.625, 0.1, 0.625, 0.1, 0.6458, 0.1, 0.6458, 0.2, 0.625, 0.2, 0.625, 0.2, 0.6458, 0.2, 0.6458, 0.3, 0.625, 0.3, 0.625, 0.3, 0.6458, 0.3, 0.6458, 0.4, 0.625, 0.4, 0.625, 0.4, 0.6458, 0.4, 0.6458, 0.5, 0.625, 0.5, 0.625, 0.5, 0.6458, 0.5, 0.6458, 0.6, 0.625, 0.6, 0.6458, 0.6, 0.6667, 0.6, 0.6667, 0.7, 0.6458, 0.7, 0.6458, 0.7, 0.6667, 0.7, 0.6667, 0.8, 0.6458, 0.8, 0.6458, 0.8, 0.6667, 0.8, 0.6667, 0.9, 0.6458, 0.9, 0.6458, 0.9, 0.6667, 0.9, 0.6667, 1.0, 0.6458, 1.0, 0.6458, -1.11e-16, 0.6667, -1.11e-16, 0.6667, 0.1, 0.6458, 0.1, 0.6458, 0.1, 0.6667, 0.1, 0.6667, 0.2, 0.6458, 0.2, 0.6458, 0.2, 0.6667, 0.2, 0.6667, 0.3, 0.6458, 0.3, 0.6458, 0.3, 0.6667, 0.3, 0.6667, 0.4, 0.6458, 0.4, 0.6458, 0.4, 0.6667, 0.4, 0.6667, 0.5, 0.6458, 0.5, 0.6458, 0.5, 0.6667, 0.5, 0.6667, 0.6, 0.6458, 0.6, 0.6667, 0.6, 0.6875, 0.6, 0.6875, 0.7, 0.6667, 0.7, 0.6667, 0.7, 0.6875, 0.7, 0.6875, 0.8, 0.6667, 0.8, 0.6667, 0.8, 0.6875, 0.8, 0.6875, 0.9, 0.6667, 0.9, 0.6667, 0.9, 0.6875, 0.9, 0.6875, 1.0, 0.6667, 1.0, 0.6667, -1.11e-16, 0.6875, -1.11e-16, 0.6875, 0.1, 0.6667, 0.1, 0.6667, 0.1, 0.6875, 0.1, 0.6875, 0.2, 0.6667, 0.2, 0.6667, 0.2, 0.6875, 0.2, 0.6875, 0.3, 0.6667, 0.3, 0.6667, 0.3, 0.6875, 0.3, 0.6875, 0.4, 0.6667, 0.4, 0.6667, 0.4, 0.6875, 0.4, 0.6875, 0.5, 0.6667, 0.5, 0.6667, 0.5, 0.6875, 0.5, 0.6875, 0.6, 0.6667, 0.6, 0.6875, 0.6, 0.7083, 0.6, 0.7083, 0.7, 0.6875, 0.7, 0.6875, 0.7, 0.7083, 0.7, 0.7083, 0.8, 0.6875, 0.8, 0.6875, 0.8, 0.7083, 0.8, 0.7083, 0.9, 0.6875, 0.9, 0.6875, 0.9, 0.7083, 0.9, 0.7083, 1.0, 0.6875, 1.0, 0.6875, -1.11e-16, 0.7083, -1.11e-16, 0.7083, 0.1, 0.6875, 0.1, 0.6875, 0.1, 0.7083, 0.1, 0.7083, 0.2, 0.6875, 0.2, 0.6875, 0.2, 0.7083, 0.2, 0.7083, 0.3, 0.6875, 0.3, 0.6875, 0.3, 0.7083, 0.3, 0.7083, 0.4, 0.6875, 0.4, 0.6875, 0.4, 0.7083, 0.4, 0.7083, 0.5, 0.6875, 0.5, 0.6875, 0.5, 0.7083, 0.5, 0.7083, 0.6, 0.6875, 0.6, 0.7083, 0.6, 0.7292, 0.6, 0.7292, 0.7, 0.7083, 0.7, 0.7083, 0.7, 0.7292, 0.7, 0.7292, 0.8, 0.7083, 0.8, 0.7083, 0.8, 0.7292, 0.8, 0.7292, 0.9, 0.7083, 0.9, 0.7083, 0.9, 0.7292, 0.9, 0.7292, 1.0, 0.7083, 1.0, 0.7083, -1.11e-16, 0.7292, -1.11e-16, 0.7292, 0.1, 0.7083, 0.1, 0.7083, 0.1, 0.7292, 0.1, 0.7292, 0.2, 0.7083, 0.2, 0.7083, 0.2, 0.7292, 0.2, 0.7292, 0.3, 0.7083, 0.3, 0.7083, 0.3, 0.7292, 0.3, 0.7292, 0.4, 0.7083, 0.4, 0.7083, 0.4, 0.7292, 0.4, 0.7292, 0.5, 0.7083, 0.5, 0.7083, 0.5, 0.7292, 0.5, 0.7292, 0.6, 0.7083, 0.6, 0.7292, 0.6, 0.75, 0.6, 0.75, 0.7, 0.7292, 0.7, 0.7292, 0.7, 0.75, 0.7, 0.75, 0.8, 0.7292, 0.8, 0.7292, 0.8, 0.75, 0.8, 0.75, 0.9, 0.7292, 0.9, 0.7292, 0.9, 0.75, 0.9, 0.75, 1.0, 0.7292, 1.0, 0.7292, -1.11e-16, 0.75, -1.11e-16, 0.75, 0.1, 0.7292, 0.1, 0.7292, 0.1, 0.75, 0.1, 0.75, 0.2, 0.7292, 0.2, 0.7292, 0.2, 0.75, 0.2, 0.75, 0.3, 0.7292, 0.3, 0.7292, 0.3, 0.75, 0.3, 0.75, 0.4, 0.7292, 0.4, 0.7292, 0.4, 0.75, 0.4, 0.75, 0.5, 0.7292, 0.5, 0.7292, 0.5, 0.75, 0.5, 0.75, 0.6, 0.7292, 0.6, 0.75, 0.6, 0.7708, 0.6, 0.7708, 0.7, 0.75, 0.7, 0.75, 0.7, 0.7708, 0.7, 0.7708, 0.8, 0.75, 0.8, 0.75, 0.8, 0.7708, 0.8, 0.7708, 0.9, 0.75, 0.9, 0.75, 0.9, 0.7708, 0.9, 0.7708, 1.0, 0.75, 1.0, 0.75, -1.11e-16, 0.7708, -1.11e-16, 0.7708, 0.1, 0.75, 0.1, 0.75, 0.1, 0.7708, 0.1, 0.7708, 0.2, 0.75, 0.2, 0.75, 0.2, 0.7708, 0.2, 0.7708, 0.3, 0.75, 0.3, 0.75, 0.3, 0.7708, 0.3, 0.7708, 0.4, 0.75, 0.4, 0.75, 0.4, 0.7708, 0.4, 0.7708, 0.5, 0.75, 0.5, 0.75, 0.5, 0.7708, 0.5, 0.7708, 0.6, 0.75, 0.6, 0.7708, 0.6, 0.7917, 0.6, 0.7917, 0.7, 0.7708, 0.7, 0.7708, 0.7, 0.7917, 0.7, 0.7917, 0.8, 0.7708, 0.8, 0.7708, 0.8, 0.7917, 0.8, 0.7917, 0.9, 0.7708, 0.9, 0.7708, 0.9, 0.7917, 0.9, 0.7917, 1.0, 0.7708, 1.0, 0.7708, -1.11e-16, 0.7917, -1.11e-16, 0.7917, 0.1, 0.7708, 0.1, 0.7708, 0.1, 0.7917, 0.1, 0.7917, 0.2, 0.7708, 0.2, 0.7708, 0.2, 0.7917, 0.2, 0.7917, 0.3, 0.7708, 0.3, 0.7708, 0.3, 0.7917, 0.3, 0.7917, 0.4, 0.7708, 0.4, 0.7708, 0.4, 0.7917, 0.4, 0.7917, 0.5, 0.7708, 0.5, 0.7708, 0.5, 0.7917, 0.5, 0.7917, 0.6, 0.7708, 0.6, 0.7917, 0.6, 0.8125, 0.6, 0.8125, 0.7, 0.7917, 0.7, 0.7917, 0.7, 0.8125, 0.7, 0.8125, 0.8, 0.7917, 0.8, 0.7917, 0.8, 0.8125, 0.8, 0.8125, 0.9, 0.7917, 0.9, 0.7917, 0.9, 0.8125, 0.9, 0.8125, 1.0, 0.7917, 1.0, 0.7917, -1.11e-16, 0.8125, -1.11e-16, 0.8125, 0.1, 0.7917, 0.1, 0.7917, 0.1, 0.8125, 0.1, 0.8125, 0.2, 0.7917, 0.2, 0.7917, 0.2, 0.8125, 0.2, 0.8125, 0.3, 0.7917, 0.3, 0.7917, 0.3, 0.8125, 0.3, 0.8125, 0.4, 0.7917, 0.4, 0.7917, 0.4, 0.8125, 0.4, 0.8125, 0.5, 0.7917, 0.5, 0.7917, 0.5, 0.8125, 0.5, 0.8125, 0.6, 0.7917, 0.6, 0.8125, 0.6, 0.8333, 0.6, 0.8333, 0.7, 0.8125, 0.7, 0.8125, 0.7, 0.8333, 0.7, 0.8333, 0.8, 0.8125, 0.8, 0.8125, 0.8, 0.8333, 0.8, 0.8333, 0.9, 0.8125, 0.9, 0.8125, 0.9, 0.8333, 0.9, 0.8333, 1.0, 0.8125, 1.0, 0.8125, -1.11e-16, 0.8333, -1.11e-16, 0.8333, 0.1, 0.8125, 0.1, 0.8125, 0.1, 0.8333, 0.1, 0.8333, 0.2, 0.8125, 0.2, 0.8125, 0.2, 0.8333, 0.2, 0.8333, 0.3, 0.8125, 0.3, 0.8125, 0.3, 0.8333, 0.3, 0.8333, 0.4, 0.8125, 0.4, 0.8125, 0.4, 0.8333, 0.4, 0.8333, 0.5, 0.8125, 0.5, 0.8125, 0.5, 0.8333, 0.5, 0.8333, 0.6, 0.8125, 0.6, 0.8333, 0.6, 0.8542, 0.6, 0.8542, 0.7, 0.8333, 0.7, 0.8333, 0.7, 0.8542, 0.7, 0.8542, 0.8, 0.8333, 0.8, 0.8333, 0.8, 0.8542, 0.8, 0.8542, 0.9, 0.8333, 0.9, 0.8333, 0.9, 0.8542, 0.9, 0.8542, 1.0, 0.8333, 1.0, 0.8333, -1.11e-16, 0.8542, -1.11e-16, 0.8542, 0.1, 0.8333, 0.1, 0.8333, 0.1, 0.8542, 0.1, 0.8542, 0.2, 0.8333, 0.2, 0.8333, 0.2, 0.8542, 0.2, 0.8542, 0.3, 0.8333, 0.3, 0.8333, 0.3, 0.8542, 0.3, 0.8542, 0.4, 0.8333, 0.4, 0.8333, 0.4, 0.8542, 0.4, 0.8542, 0.5, 0.8333, 0.5, 0.8333, 0.5, 0.8542, 0.5, 0.8542, 0.6, 0.8333, 0.6, 0.8542, 0.6, 0.875, 0.6, 0.875, 0.7, 0.8542, 0.7, 0.8542, 0.7, 0.875, 0.7, 0.875, 0.8, 0.8542, 0.8, 0.8542, 0.8, 0.875, 0.8, 0.875, 0.9, 0.8542, 0.9, 0.8542, 0.9, 0.875, 0.9, 0.875, 1.0, 0.8542, 1.0, 0.8542, -1.11e-16, 0.875, -1.11e-16, 0.875, 0.1, 0.8542, 0.1, 0.8542, 0.1, 0.875, 0.1, 0.875, 0.2, 0.8542, 0.2, 0.8542, 0.2, 0.875, 0.2, 0.875, 0.3, 0.8542, 0.3, 0.8542, 0.3, 0.875, 0.3, 0.875, 0.4, 0.8542, 0.4, 0.8542, 0.4, 0.875, 0.4, 0.875, 0.5, 0.8542, 0.5, 0.8542, 0.5, 0.875, 0.5, 0.875, 0.6, 0.8542, 0.6, 0.875, 0.6, 0.8958, 0.6, 0.8958, 0.7, 0.875, 0.7, 0.875, 0.7, 0.8958, 0.7, 0.8958, 0.8, 0.875, 0.8, 0.875, 0.8, 0.8958, 0.8, 0.8958, 0.9, 0.875, 0.9, 0.875, 0.9, 0.8958, 0.9, 0.8958, 1.0, 0.875, 1.0, 0.875, -1.11e-16, 0.8958, -1.11e-16, 0.8958, 0.1, 0.875, 0.1, 0.875, 0.1, 0.8958, 0.1, 0.8958, 0.2, 0.875, 0.2, 0.875, 0.2, 0.8958, 0.2, 0.8958, 0.3, 0.875, 0.3, 0.875, 0.3, 0.8958, 0.3, 0.8958, 0.4, 0.875, 0.4, 0.875, 0.4, 0.8958, 0.4, 0.8958, 0.5, 0.875, 0.5, 0.875, 0.5, 0.8958, 0.5, 0.8958, 0.6, 0.875, 0.6, 0.8958, 0.6, 0.9167, 0.6, 0.9167, 0.7, 0.8958, 0.7, 0.8958, 0.7, 0.9167, 0.7, 0.9167, 0.8, 0.8958, 0.8, 0.8958, 0.8, 0.9167, 0.8, 0.9167, 0.9, 0.8958, 0.9, 0.8958, 0.9, 0.9167, 0.9, 0.9167, 1.0, 0.8958, 1.0, 0.8958, -1.11e-16, 0.9167, -1.11e-16, 0.9167, 0.1, 0.8958, 0.1, 0.8958, 0.1, 0.9167, 0.1, 0.9167, 0.2, 0.8958, 0.2, 0.8958, 0.2, 0.9167, 0.2, 0.9167, 0.3, 0.8958, 0.3, 0.8958, 0.3, 0.9167, 0.3, 0.9167, 0.4, 0.8958, 0.4, 0.8958, 0.4, 0.9167, 0.4, 0.9167, 0.5, 0.8958, 0.5, 0.8958, 0.5, 0.9167, 0.5, 0.9167, 0.6, 0.8958, 0.6, 0.9167, 0.6, 0.9375, 0.6, 0.9375, 0.7, 0.9167, 0.7, 0.9167, 0.7, 0.9375, 0.7, 0.9375, 0.8, 0.9167, 0.8, 0.9167, 0.8, 0.9375, 0.8, 0.9375, 0.9, 0.9167, 0.9, 0.9167, 0.9, 0.9375, 0.9, 0.9375, 1.0, 0.9167, 1.0, 0.9167, -1.11e-16, 0.9375, -1.11e-16, 0.9375, 0.1, 0.9167, 0.1, 0.9167, 0.1, 0.9375, 0.1, 0.9375, 0.2, 0.9167, 0.2, 0.9167, 0.2, 0.9375, 0.2, 0.9375, 0.3, 0.9167, 0.3, 0.9167, 0.3, 0.9375, 0.3, 0.9375, 0.4, 0.9167, 0.4, 0.9167, 0.4, 0.9375, 0.4, 0.9375, 0.5, 0.9167, 0.5, 0.9167, 0.5, 0.9375, 0.5, 0.9375, 0.6, 0.9167, 0.6, 0.9375, 0.6, 0.9583, 0.6, 0.9583, 0.7, 0.9375, 0.7, 0.9375, 0.7, 0.9583, 0.7, 0.9583, 0.8, 0.9375, 0.8, 0.9375, 0.8, 0.9583, 0.8, 0.9583, 0.9, 0.9375, 0.9, 0.9375, 0.9, 0.9583, 0.9, 0.9583, 1.0, 0.9375, 1.0, 0.9375, -1.11e-16, 0.9583, -1.11e-16, 0.9583, 0.1, 0.9375, 0.1, 0.9375, 0.1, 0.9583, 0.1, 0.9583, 0.2, 0.9375, 0.2, 0.9375, 0.2, 0.9583, 0.2, 0.9583, 0.3, 0.9375, 0.3, 0.9375, 0.3, 0.9583, 0.3, 0.9583, 0.4, 0.9375, 0.4, 0.9375, 0.4, 0.9583, 0.4, 0.9583, 0.5, 0.9375, 0.5, 0.9375, 0.5, 0.9583, 0.5, 0.9583, 0.6, 0.9375, 0.6, 0.9583, 0.6, 0.9792, 0.6, 0.9792, 0.7, 0.9583, 0.7, 0.9583, 0.7, 0.9792, 0.7, 0.9792, 0.8, 0.9583, 0.8, 0.9583, 0.8, 0.9792, 0.8, 0.9792, 0.9, 0.9583, 0.9, 0.9583, 0.9, 0.9792, 0.9, 0.9792, 1.0, 0.9583, 1.0, 0.9583, -1.11e-16, 0.9792, -1.11e-16, 0.9792, 0.1, 0.9583, 0.1, 0.9583, 0.1, 0.9792, 0.1, 0.9792, 0.2, 0.9583, 0.2, 0.9583, 0.2, 0.9792, 0.2, 0.9792, 0.3, 0.9583, 0.3, 0.9583, 0.3, 0.9792, 0.3, 0.9792, 0.4, 0.9583, 0.4, 0.9583, 0.4, 0.9792, 0.4, 0.9792, 0.5, 0.9583, 0.5, 0.9583, 0.5, 0.9792, 0.5, 0.9792, 0.6, 0.9583, 0.6, 0.9792, 0.6, 1.0, 0.6, 1.0, 0.7, 0.9792, 0.7, 0.9792, 0.7, 1.0, 0.7, 1.0, 0.8, 0.9792, 0.8, 0.9792, 0.8, 1.0, 0.8, 1.0, 0.9, 0.9792, 0.9, 0.9792, 0.9, 1.0, 0.9, 1.0, 1.0, 0.9792, 1.0, 0.9792, -1.11e-16, 1.0, -1.11e-16, 1.0, 0.1, 0.9792, 0.1, 0.9792, 0.1, 1.0, 0.1, 1.0, 0.2, 0.9792, 0.2, 0.9792, 0.2, 1.0, 0.2, 1.0, 0.3, 0.9792, 0.3, 0.9792, 0.3, 1.0, 0.3, 1.0, 0.4, 0.9792, 0.4, 0.9792, 0.4, 1.0, 0.4, 1.0, 0.5, 0.9792, 0.5, 0.9792, 0.5, 1.0, 0.5, 1.0, 0.6, 0.9792, 0.6, 8.882e-16, 0.6, 0.02083, 0.6, 0.02083, 0.7, 8.882e-16, 0.7, 8.882e-16, 0.7, 0.02083, 0.7, 0.02083, 0.8, 8.882e-16, 0.8, 8.882e-16, 0.8, 0.02083, 0.8, 0.02083, 0.9, 8.882e-16, 0.9, 8.882e-16, 0.9, 0.02083, 0.9, 0.02083, 1.0, 8.882e-16, 1.0, 8.882e-16, -1.11e-16, 0.02083, -1.11e-16, 0.02083, 0.1, 8.882e-16, 0.1, 8.882e-16, 0.1, 0.02083, 0.1, 0.02083, 0.2, 8.882e-16, 0.2, 8.882e-16, 0.2, 0.02083, 0.2, 0.02083, 0.3, 8.882e-16, 0.3, 8.882e-16, 0.3, 0.02083, 0.3, 0.02083, 0.4, 8.882e-16, 0.4, 8.882e-16, 0.4, 0.02083, 0.4, 0.02083, 0.5, 8.882e-16, 0.5, 8.882e-16, 0.5, 0.02083, 0.5, 0.02083, 0.6, 8.882e-16, 0.6, 0.02083, 0.6, 0.04167, 0.6, 0.04167, 0.7, 0.02083, 0.7, 0.02083, 0.7, 0.04167, 0.7, 0.04167, 0.8, 0.02083, 0.8, 0.02083, 0.8, 0.04167, 0.8, 0.04167, 0.9, 0.02083, 0.9, 0.02083, 0.9, 0.04167, 0.9, 0.04167, 1.0, 0.02083, 1.0, 0.02083, -1.11e-16, 0.04167, -1.11e-16, 0.04167, 0.1, 0.02083, 0.1, 0.02083, 0.1, 0.04167, 0.1, 0.04167, 0.2, 0.02083, 0.2, 0.02083, 0.2, 0.04167, 0.2, 0.04167, 0.3, 0.02083, 0.3, 0.02083, 0.3, 0.04167, 0.3, 0.04167, 0.4, 0.02083, 0.4, 0.02083, 0.4, 0.04167, 0.4, 0.04167, 0.5, 0.02083, 0.5, 0.02083, 0.5, 0.04167, 0.5, 0.04167, 0.6, 0.02083, 0.6, 0.04167, 0.6, 0.0625, 0.6, 0.0625, 0.7, 0.04167, 0.7, 0.04167, 0.7, 0.0625, 0.7, 0.0625, 0.8, 0.04167, 0.8, 0.04167, 0.8, 0.0625, 0.8, 0.0625, 0.9, 0.04167, 0.9, 0.04167, 0.9, 0.0625, 0.9, 0.0625, 1.0, 0.04167, 1.0, 0.04167, -1.11e-16, 0.0625, -1.11e-16, 0.0625, 0.1, 0.04167, 0.1, 0.04167, 0.1, 0.0625, 0.1, 0.0625, 0.2, 0.04167, 0.2, 0.04167, 0.2, 0.0625, 0.2, 0.0625, 0.3, 0.04167, 0.3, 0.04167, 0.3, 0.0625, 0.3, 0.0625, 0.4, 0.04167, 0.4, 0.04167, 0.4, 0.0625, 0.4, 0.0625, 0.5, 0.04167, 0.5, 0.04167, 0.5, 0.0625, 0.5, 0.0625, 0.6, 0.04167, 0.6, 0.0625, 0.6, 0.08333, 0.6, 0.08333, 0.7, 0.0625, 0.7, 0.0625, 0.7, 0.08333, 0.7, 0.08333, 0.8, 0.0625, 0.8, 0.0625, 0.8, 0.08333, 0.8, 0.08333, 0.9, 0.0625, 0.9, 0.0625, 0.9, 0.08333, 0.9, 0.08333, 1.0, 0.0625, 1.0, 0.0625, -1.11e-16, 0.08333, -1.11e-16, 0.08333, 0.1, 0.0625, 0.1, 0.0625, 0.1, 0.08333, 0.1, 0.08333, 0.2, 0.0625, 0.2, 0.0625, 0.2, 0.08333, 0.2, 0.08333, 0.3, 0.0625, 0.3, 0.0625, 0.3, 0.08333, 0.3, 0.08333, 0.4, 0.0625, 0.4, 0.0625, 0.4, 0.08333, 0.4, 0.08333, 0.5, 0.0625, 0.5, 0.0625, 0.5, 0.08333, 0.5, 0.08333, 0.6, 0.0625, 0.6, 0.08333, 0.6, 0.1042, 0.6, 0.1042, 0.7, 0.08333, 0.7, 0.08333, 0.7, 0.1042, 0.7, 0.1042, 0.8, 0.08333, 0.8, 0.08333, 0.8, 0.1042, 0.8, 0.1042, 0.9, 0.08333, 0.9, 0.08333, 0.9, 0.1042, 0.9, 0.1042, 1.0, 0.08333, 1.0, 0.08333, -1.11e-16, 0.1042, -1.11e-16, 0.1042, 0.1, 0.08333, 0.1, 0.08333, 0.1, 0.1042, 0.1, 0.1042, 0.2, 0.08333, 0.2, 0.08333, 0.2, 0.1042, 0.2, 0.1042, 0.3, 0.08333, 0.3, 0.08333, 0.3, 0.1042, 0.3, 0.1042, 0.4, 0.08333, 0.4, 0.08333, 0.4, 0.1042, 0.4, 0.1042, 0.5, 0.08333, 0.5, 0.08333, 0.5, 0.1042, 0.5, 0.1042, 0.6, 0.08333, 0.6, 0.1042, 0.6, 0.125, 0.6, 0.125, 0.7, 0.1042, 0.7, 0.1042, 0.7, 0.125, 0.7, 0.125, 0.8, 0.1042, 0.8, 0.1042, 0.8, 0.125, 0.8, 0.125, 0.9, 0.1042, 0.9, 0.1042, 0.9, 0.125, 0.9, 0.125, 1.0, 0.1042, 1.0, 0.1042, -1.11e-16, 0.125, -1.11e-16, 0.125, 0.1, 0.1042, 0.1, 0.1042, 0.1, 0.125, 0.1, 0.125, 0.2, 0.1042, 0.2, 0.1042, 0.2, 0.125, 0.2, 0.125, 0.3, 0.1042, 0.3, 0.1042, 0.3, 0.125, 0.3, 0.125, 0.4, 0.1042, 0.4, 0.1042, 0.4, 0.125, 0.4, 0.125, 0.5, 0.1042, 0.5, 0.1042, 0.5, 0.125, 0.5, 0.125, 0.6, 0.1042, 0.6, 0.125, 0.6, 0.1458, 0.6, 0.1458, 0.7, 0.125, 0.7, 0.125, 0.7, 0.1458, 0.7, 0.1458, 0.8, 0.125, 0.8, 0.125, 0.8, 0.1458, 0.8, 0.1458, 0.9, 0.125, 0.9, 0.125, 0.9, 0.1458, 0.9, 0.1458, 1.0, 0.125, 1.0, 0.125, -1.11e-16, 0.1458, -1.11e-16, 0.1458, 0.1, 0.125, 0.1, 0.125, 0.1, 0.1458, 0.1, 0.1458, 0.2, 0.125, 0.2, 0.125, 0.2, 0.1458, 0.2, 0.1458, 0.3, 0.125, 0.3, 0.125, 0.3, 0.1458, 0.3, 0.1458, 0.4, 0.125, 0.4, 0.125, 0.4, 0.1458, 0.4, 0.1458, 0.5, 0.125, 0.5, 0.125, 0.5, 0.1458, 0.5, 0.1458, 0.6, 0.125, 0.6, 0.1458, 0.6, 0.1667, 0.6, 0.1667, 0.7, 0.1458, 0.7, 0.1458, 0.7, 0.1667, 0.7, 0.1667, 0.8, 0.1458, 0.8, 0.1458, 0.8, 0.1667, 0.8, 0.1667, 0.9, 0.1458, 0.9, 0.1458, 0.9, 0.1667, 0.9, 0.1667, 1.0, 0.1458, 1.0, 0.1458, -1.11e-16, 0.1667, -1.11e-16, 0.1667, 0.1, 0.1458, 0.1, 0.1458, 0.1, 0.1667, 0.1, 0.1667, 0.2, 0.1458, 0.2, 0.1458, 0.2, 0.1667, 0.2, 0.1667, 0.3, 0.1458, 0.3, 0.1458, 0.3, 0.1667, 0.3, 0.1667, 0.4, 0.1458, 0.4, 0.1458, 0.4, 0.1667, 0.4, 0.1667, 0.5, 0.1458, 0.5, 0.1458, 0.5, 0.1667, 0.5, 0.1667, 0.6, 0.1458, 0.6, 0.1667, 0.6, 0.1875, 0.6, 0.1875, 0.7, 0.1667, 0.7, 0.1667, 0.7, 0.1875, 0.7, 0.1875, 0.8, 0.1667, 0.8, 0.1667, 0.8, 0.1875, 0.8, 0.1875, 0.9, 0.1667, 0.9, 0.1667, 0.9, 0.1875, 0.9, 0.1875, 1.0, 0.1667, 1.0, 0.1667, -1.11e-16, 0.1875, -1.11e-16, 0.1875, 0.1, 0.1667, 0.1, 0.1667, 0.1, 0.1875, 0.1, 0.1875, 0.2, 0.1667, 0.2, 0.1667, 0.2, 0.1875, 0.2, 0.1875, 0.3, 0.1667, 0.3, 0.1667, 0.3, 0.1875, 0.3, 0.1875, 0.4, 0.1667, 0.4, 0.1667, 0.4, 0.1875, 0.4, 0.1875, 0.5, 0.1667, 0.5, 0.1667, 0.5, 0.1875, 0.5, 0.1875, 0.6, 0.1667, 0.6, 0.1875, 0.6, 0.2083, 0.6, 0.2083, 0.7, 0.1875, 0.7, 0.1875, 0.7, 0.2083, 0.7, 0.2083, 0.8, 0.1875, 0.8, 0.1875, 0.8, 0.2083, 0.8, 0.2083, 0.9, 0.1875, 0.9, 0.1875, 0.9, 0.2083, 0.9, 0.2083, 1.0, 0.1875, 1.0, 0.1875, -1.11e-16, 0.2083, -1.11e-16, 0.2083, 0.1, 0.1875, 0.1, 0.1875, 0.1, 0.2083, 0.1, 0.2083, 0.2, 0.1875, 0.2, 0.1875, 0.2, 0.2083, 0.2, 0.2083, 0.3, 0.1875, 0.3, 0.1875, 0.3, 0.2083, 0.3, 0.2083, 0.4, 0.1875, 0.4, 0.1875, 0.4, 0.2083, 0.4, 0.2083, 0.5, 0.1875, 0.5, 0.1875, 0.5, 0.2083, 0.5, 0.2083, 0.6, 0.1875, 0.6, 0.2083, 0.6, 0.2292, 0.6, 0.2292, 0.7, 0.2083, 0.7, 0.2083, 0.7, 0.2292, 0.7, 0.2292, 0.8, 0.2083, 0.8, 0.2083, 0.8, 0.2292, 0.8, 0.2292, 0.9, 0.2083, 0.9, 0.2083, 0.9, 0.2292, 0.9, 0.2292, 1.0, 0.2083, 1.0, 0.2083, -1.11e-16, 0.2292, -1.11e-16, 0.2292, 0.1, 0.2083, 0.1, 0.2083, 0.1, 0.2292, 0.1, 0.2292, 0.2, 0.2083, 0.2, 0.2083, 0.2, 0.2292, 0.2, 0.2292, 0.3, 0.2083, 0.3, 0.2083, 0.3, 0.2292, 0.3, 0.2292, 0.4, 0.2083, 0.4, 0.2083, 0.4, 0.2292, 0.4, 0.2292, 0.5, 0.2083, 0.5, 0.2083, 0.5, 0.2292, 0.5, 0.2292, 0.6, 0.2083, 0.6, 0.2292, 0.6, 0.25, 0.6, 0.25, 0.7, 0.2292, 0.7, 0.2292, 0.7, 0.25, 0.7, 0.25, 0.8, 0.2292, 0.8, 0.2292, 0.8, 0.25, 0.8, 0.25, 0.9, 0.2292, 0.9, 0.2292, 0.9, 0.25, 0.9, 0.25, 1.0, 0.2292, 1.0, 0.2292, -1.11e-16, 0.25, -1.11e-16, 0.25, 0.1, 0.2292, 0.1, 0.2292, 0.1, 0.25, 0.1, 0.25, 0.2, 0.2292, 0.2, 0.2292, 0.2, 0.25, 0.2, 0.25, 0.3, 0.2292, 0.3, 0.2292, 0.3, 0.25, 0.3, 0.25, 0.4, 0.2292, 0.4, 0.2292, 0.4, 0.25, 0.4, 0.25, 0.5, 0.2292, 0.5, 0.2292, 0.5, 0.25, 0.5, 0.25, 0.6, 0.2292, 0.6, 0.25, 0.6, 0.2708, 0.6, 0.2708, 0.7, 0.25, 0.7, 0.25, 0.7, 0.2708, 0.7, 0.2708, 0.8, 0.25, 0.8, 0.25, 0.8, 0.2708, 0.8, 0.2708, 0.9, 0.25, 0.9, 0.25, 0.9, 0.2708, 0.9, 0.2708, 1.0, 0.25, 1.0, 0.25, -1.11e-16, 0.2708, -1.11e-16, 0.2708, 0.1, 0.25, 0.1, 0.25, 0.1, 0.2708, 0.1, 0.2708, 0.2, 0.25, 0.2, 0.25, 0.2, 0.2708, 0.2, 0.2708, 0.3, 0.25, 0.3, 0.25, 0.3, 0.2708, 0.3, 0.2708, 0.4, 0.25, 0.4, 0.25, 0.4, 0.2708, 0.4, 0.2708, 0.5, 0.25, 0.5, 0.25, 0.5, 0.2708, 0.5, 0.2708, 0.6, 0.25, 0.6, 0.2708, 0.6, 0.2917, 0.6, 0.2917, 0.7, 0.2708, 0.7, 0.2708, 0.7, 0.2917, 0.7, 0.2917, 0.8, 0.2708, 0.8, 0.2708, 0.8, 0.2917, 0.8, 0.2917, 0.9, 0.2708, 0.9, 0.2708, 0.9, 0.2917, 0.9, 0.2917, 1.0, 0.2708, 1.0, 0.2708, -1.11e-16, 0.2917, -1.11e-16, 0.2917, 0.1, 0.2708, 0.1, 0.2708, 0.1, 0.2917, 0.1, 0.2917, 0.2, 0.2708, 0.2, 0.2708, 0.2, 0.2917, 0.2, 0.2917, 0.3, 0.2708, 0.3, 0.2708, 0.3, 0.2917, 0.3, 0.2917, 0.4, 0.2708, 0.4, 0.2708, 0.4, 0.2917, 0.4, 0.2917, 0.5, 0.2708, 0.5, 0.2708, 0.5, 0.2917, 0.5, 0.2917, 0.6, 0.2708, 0.6, 0.2917, 0.6, 0.3125, 0.6, 0.3125, 0.7, 0.2917, 0.7, 0.2917, 0.7, 0.3125, 0.7, 0.3125, 0.8, 0.2917, 0.8, 0.2917, 0.8, 0.3125, 0.8, 0.3125, 0.9, 0.2917, 0.9, 0.2917, 0.9, 0.3125, 0.9, 0.3125, 1.0, 0.2917, 1.0, 0.2917, -1.11e-16, 0.3125, -1.11e-16, 0.3125, 0.1, 0.2917, 0.1, 0.2917, 0.1, 0.3125, 0.1, 0.3125, 0.2, 0.2917, 0.2, 0.2917, 0.2, 0.3125, 0.2, 0.3125, 0.3, 0.2917, 0.3, 0.2917, 0.3, 0.3125, 0.3, 0.3125, 0.4, 0.2917, 0.4, 0.2917, 0.4, 0.3125, 0.4, 0.3125, 0.5, 0.2917, 0.5, 0.2917, 0.5, 0.3125, 0.5, 0.3125, 0.6, 0.2917, 0.6, 0.3125, 0.6, 0.3333, 0.6, 0.3333, 0.7, 0.3125, 0.7, 0.3125, 0.7, 0.3333, 0.7, 0.3333, 0.8, 0.3125, 0.8, 0.3125, 0.8, 0.3333, 0.8, 0.3333, 0.9, 0.3125, 0.9, 0.3125, 0.9, 0.3333, 0.9, 0.3333, 1.0, 0.3125, 1.0, 0.3125, -1.11e-16, 0.3333, -1.11e-16, 0.3333, 0.1, 0.3125, 0.1, 0.3125, 0.1, 0.3333, 0.1, 0.3333, 0.2, 0.3125, 0.2, 0.3125, 0.2, 0.3333, 0.2, 0.3333, 0.3, 0.3125, 0.3, 0.3125, 0.3, 0.3333, 0.3, 0.3333, 0.4, 0.3125, 0.4, 0.3125, 0.4, 0.3333, 0.4, 0.3333, 0.5, 0.3125, 0.5, 0.3125, 0.5, 0.3333, 0.5, 0.3333, 0.6, 0.3125, 0.6, 0.3333, 0.6, 0.3542, 0.6, 0.3542, 0.7, 0.3333, 0.7, 0.3333, 0.7, 0.3542, 0.7, 0.3542, 0.8, 0.3333, 0.8, 0.3333, 0.8, 0.3542, 0.8, 0.3542, 0.9, 0.3333, 0.9, 0.3333, 0.9, 0.3542, 0.9, 0.3542, 1.0, 0.3333, 1.0, 0.3333, -1.11e-16, 0.3542, -1.11e-16, 0.3542, 0.1, 0.3333, 0.1, 0.3333, 0.1, 0.3542, 0.1, 0.3542, 0.2, 0.3333, 0.2, 0.3333, 0.2, 0.3542, 0.2, 0.3542, 0.3, 0.3333, 0.3, 0.3333, 0.3, 0.3542, 0.3, 0.3542, 0.4, 0.3333, 0.4, 0.3333, 0.4, 0.3542, 0.4, 0.3542, 0.5, 0.3333, 0.5, 0.3333, 0.5, 0.3542, 0.5, 0.3542, 0.6, 0.3333, 0.6, 0.3542, 0.6, 0.375, 0.6, 0.375, 0.7, 0.3542, 0.7, 0.3542, 0.7, 0.375, 0.7, 0.375, 0.8, 0.3542, 0.8, 0.3542, 0.8, 0.375, 0.8, 0.375, 0.9, 0.3542, 0.9, 0.3542, 0.9, 0.375, 0.9, 0.375, 1.0, 0.3542, 1.0, 0.3542, -1.11e-16, 0.375, -1.11e-16, 0.375, 0.1, 0.3542, 0.1, 0.3542, 0.1, 0.375, 0.1, 0.375, 0.2, 0.3542, 0.2, 0.3542, 0.2, 0.375, 0.2, 0.375, 0.3, 0.3542, 0.3, 0.3542, 0.3, 0.375, 0.3, 0.375, 0.4, 0.3542, 0.4, 0.3542, 0.4, 0.375, 0.4, 0.375, 0.5, 0.3542, 0.5, 0.3542, 0.5, 0.375, 0.5, 0.375, 0.6, 0.3542, 0.6, 0.375, 0.6, 0.3958, 0.6, 0.3958, 0.7, 0.375, 0.7, 0.375, 0.7, 0.3958, 0.7, 0.3958, 0.8, 0.375, 0.8, 0.375, 0.8, 0.3958, 0.8, 0.3958, 0.9, 0.375, 0.9, 0.375, 0.9, 0.3958, 0.9, 0.3958, 1.0, 0.375, 1.0, 0.375, -1.11e-16, 0.3958, -1.11e-16, 0.3958, 0.1, 0.375, 0.1, 0.375, 0.1, 0.3958, 0.1, 0.3958, 0.2, 0.375, 0.2, 0.375, 0.2, 0.3958, 0.2, 0.3958, 0.3, 0.375, 0.3, 0.375, 0.3, 0.3958, 0.3, 0.3958, 0.4, 0.375, 0.4, 0.375, 0.4, 0.3958, 0.4, 0.3958, 0.5, 0.375, 0.5, 0.375, 0.5, 0.3958, 0.5, 0.3958, 0.6, 0.375, 0.6, 0.3958, 0.6, 0.4167, 0.6, 0.4167, 0.7, 0.3958, 0.7, 0.3958, 0.7, 0.4167, 0.7, 0.4167, 0.8, 0.3958, 0.8, 0.3958, 0.8, 0.4167, 0.8, 0.4167, 0.9, 0.3958, 0.9, 0.3958, 0.9, 0.4167, 0.9, 0.4167, 1.0, 0.3958, 1.0, 0.3958, -1.11e-16, 0.4167, -1.11e-16, 0.4167, 0.1, 0.3958, 0.1, 0.3958, 0.1, 0.4167, 0.1, 0.4167, 0.2, 0.3958, 0.2, 0.3958, 0.2, 0.4167, 0.2, 0.4167, 0.3, 0.3958, 0.3, 0.3958, 0.3, 0.4167, 0.3, 0.4167, 0.4, 0.3958, 0.4, 0.3958, 0.4, 0.4167, 0.4, 0.4167, 0.5, 0.3958, 0.5, 0.3958, 0.5, 0.4167, 0.5, 0.4167, 0.6, 0.3958, 0.6, 0.4167, 0.6, 0.4375, 0.6, 0.4375, 0.7, 0.4167, 0.7, 0.4167, 0.7, 0.4375, 0.7, 0.4375, 0.8, 0.4167, 0.8, 0.4167, 0.8, 0.4375, 0.8, 0.4375, 0.9, 0.4167, 0.9, 0.4167, 0.9, 0.4375, 0.9, 0.4375, 1.0, 0.4167, 1.0, 0.4167, -1.11e-16, 0.4375, -1.11e-16, 0.4375, 0.1, 0.4167, 0.1, 0.4167, 0.1, 0.4375, 0.1, 0.4375, 0.2, 0.4167, 0.2, 0.4167, 0.2, 0.4375, 0.2, 0.4375, 0.3, 0.4167, 0.3, 0.4167, 0.3, 0.4375, 0.3, 0.4375, 0.4, 0.4167, 0.4, 0.4167, 0.4, 0.4375, 0.4, 0.4375, 0.5, 0.4167, 0.5, 0.4167, 0.5, 0.4375, 0.5, 0.4375, 0.6, 0.4167, 0.6, 0.4375, 0.6, 0.4583, 0.6, 0.4583, 0.7, 0.4375, 0.7, 0.4375, 0.7, 0.4583, 0.7, 0.4583, 0.8, 0.4375, 0.8, 0.4375, 0.8, 0.4583, 0.8, 0.4583, 0.9, 0.4375, 0.9, 0.4375, 0.9, 0.4583, 0.9, 0.4583, 1.0, 0.4375, 1.0, 0.4375, -1.11e-16, 0.4583, -1.11e-16, 0.4583, 0.1, 0.4375, 0.1, 0.4375, 0.1, 0.4583, 0.1, 0.4583, 0.2, 0.4375, 0.2, 0.4375, 0.2, 0.4583, 0.2, 0.4583, 0.3, 0.4375, 0.3, 0.4375, 0.3, 0.4583, 0.3, 0.4583, 0.4, 0.4375, 0.4, 0.4375, 0.4, 0.4583, 0.4, 0.4583, 0.5, 0.4375, 0.5, 0.4375, 0.5, 0.4583, 0.5, 0.4583, 0.6, 0.4375, 0.6, 0.4583, 0.6, 0.4792, 0.6, 0.4792, 0.7, 0.4583, 0.7, 0.4583, 0.7, 0.4792, 0.7, 0.4792, 0.8, 0.4583, 0.8, 0.4583, 0.8, 0.4792, 0.8, 0.4792, 0.9, 0.4583, 0.9, 0.4583, 0.9, 0.4792, 0.9, 0.4792, 1.0, 0.4583, 1.0, 0.4583, -1.11e-16, 0.4792, -1.11e-16, 0.4792, 0.1, 0.4583, 0.1, 0.4583, 0.1, 0.4792, 0.1, 0.4792, 0.2, 0.4583, 0.2, 0.4583, 0.2, 0.4792, 0.2, 0.4792, 0.3, 0.4583, 0.3, 0.4583, 0.3, 0.4792, 0.3, 0.4792, 0.4, 0.4583, 0.4, 0.4583, 0.4, 0.4792, 0.4, 0.4792, 0.5, 0.4583, 0.5, 0.4583, 0.5, 0.4792, 0.5, 0.4792, 0.6, 0.4583, 0.6, 0.4792, 0.6, 0.5, 0.6, 0.5, 0.7, 0.4792, 0.7, 0.4792, 0.7, 0.5, 0.7, 0.5, 0.8, 0.4792, 0.8, 0.4792, 0.8, 0.5, 0.8, 0.5, 0.9, 0.4792, 0.9, 0.4792, 0.9, 0.5, 0.9, 0.5, 1.0, 0.4792, 1.0, 0.4792, -1.11e-16, 0.5, -1.11e-16, 0.5, 0.1, 0.4792, 0.1, 0.4792, 0.1, 0.5, 0.1, 0.5, 0.2, 0.4792, 0.2, 0.4792, 0.2, 0.5, 0.2, 0.5, 0.3, 0.4792, 0.3, 0.4792, 0.3, 0.5, 0.3, 0.5, 0.4, 0.4792, 0.4, 0.4792, 0.4, 0.5, 0.4, 0.5, 0.5, 0.4792, 0.5, 0.4792, 0.5, 0.5, 0.5, 0.5, 0.6, 0.4792, 0.6, 0.3897, 0.7647, 0.6103, 0.7647, 0.6103, 0.9853, 0.3897, 0.9853, 0.3897, 0.5147, 0.6103, 0.5147, 0.6103, 0.7353, 0.3897, 0.7353, 0.6397, 0.5147, 0.8603, 0.5147, 0.8603, 0.7353, 0.6397, 0.7353, 0.3897, 0.0147, 0.6103, 0.0147, 0.6103, 0.2353, 0.3897, 0.2353, 0.3897, 0.2647, 0.6103, 0.2647, 0.6103, 0.4853, 0.3897, 0.4853, 0.1397, 0.7353, 0.1397, 0.75, 0.125, 0.7353, 0.6103, 0.9853, 0.625, 0.9853, 0.6103, 1.0, 0.1397, 0.5147, 0.125, 0.5147, 0.1397, 0.5, 0.625, 0.2647, 0.6103, 0.2647, 0.6103, 0.25, 0.375, 0.7353, 0.3897, 0.7353, 0.3897, 0.75, 0.625, 0.7353, 0.6103, 0.75, 0.6103, 0.7353, 0.375, 0.5147, 0.3897, 0.5, 0.3897, 0.5147, 0.625, 0.5147, 0.6103, 0.5147, 0.6103, 0.5, 0.1397, 0.5147, 0.1397, 0.7353, 0.125, 0.7353, 0.125, 0.5147, 0.3897, 0.9853, 0.6103, 0.9853, 0.6103, 1.0, 0.3897, 1.0, 0.8603, 0.7353, 0.8603, 0.5147, 0.875, 0.5147, 0.875, 0.7353, 0.6103, 0.2647, 0.3897, 0.2647, 0.3897, 0.2353, 0.6103, 0.2353, 0.3603, 0.5147, 0.1397, 0.5147, 0.1397, 0.5, 0.3603, 0.5, 0.625, 0.2647, 0.625, 0.4853, 0.6103, 0.4853, 0.6103, 0.2647, 0.6103, 0.5147, 0.3897, 0.5147, 0.3897, 0.4853, 0.6103, 0.4853, 0.3603, 0.7353, 0.3603, 0.5147, 0.3897, 0.5147, 0.3897, 0.7353, 0.6397, 0.5147, 0.6397, 0.7353, 0.6103, 0.7353, 0.6103, 0.5147, 0.6103, 0.7647, 0.3897, 0.7647, 0.3897, 0.7353, 0.6103, 0.7353, 0.1397, 0.7353, 0.3603, 0.7353, 0.3603, 0.75, 0.1397, 0.75, 0.625, 0.7647, 0.625, 0.9853, 0.6103, 0.9853, 0.6103, 0.7647, 0.1397, 0.5147, 0.3603, 0.5147, 0.3603, 0.7353, 0.1397, 0.7353])
me_torus.materials.append(mat_material_001)
me_torus.update()

# ---- objects
ob_blue_ring = bpy.data.objects.new('blue_ring', me_torus)

# ---- transforms, parenting, visibility, modifiers, constraints
ob_blue_ring.location = (0.0, 0.0, 0.0)
ob_blue_ring.rotation_euler = (1.571, -0.0, 0.0)

# ---- collection membership
col_collection.objects.link(ob_blue_ring)

# ---- scene / render settings (as saved in the file)
scene.frame_start = 1; scene.frame_end = 250; scene.frame_set(1)
scene.render.engine = 'BLENDER_EEVEE_NEXT'
scene.cycles.sampling_pattern = 'TABULATED_SOBOL'
scene.cycles.use_light_tree = False
scene.view_settings.view_transform = 'Filmic'
bpy.context.view_layer.update()

# ---- added for rendering (the .blend has no active camera and no usable light): camera, sun
cam_auto = bpy.data.cameras.new('AutoCamera')
cam_auto.lens = 50.0
cam_auto.sensor_width = 36.0
cam_auto.clip_end = 1000.0
ob_auto_camera = bpy.data.objects.new('AutoCamera', cam_auto)
scene.collection.objects.link(ob_auto_camera)
ob_auto_camera.location = (3.28895, -3.94674, 3.86431)
ob_auto_camera.rotation_euler = (1.09748, -7.21219e-08, 0.694738)
scene.camera = ob_auto_camera
light_auto_sun = bpy.data.lights.new('AutoSun', 'SUN')
light_auto_sun.energy = 3.0
light_auto_sun.angle = 0.0523599
ob_auto_sun = bpy.data.objects.new('AutoSun', light_auto_sun)
scene.collection.objects.link(ob_auto_sun)
ob_auto_sun.rotation_euler = (0.872665, 0.174533, 0.523599)
bpy.context.view_layer.update()

